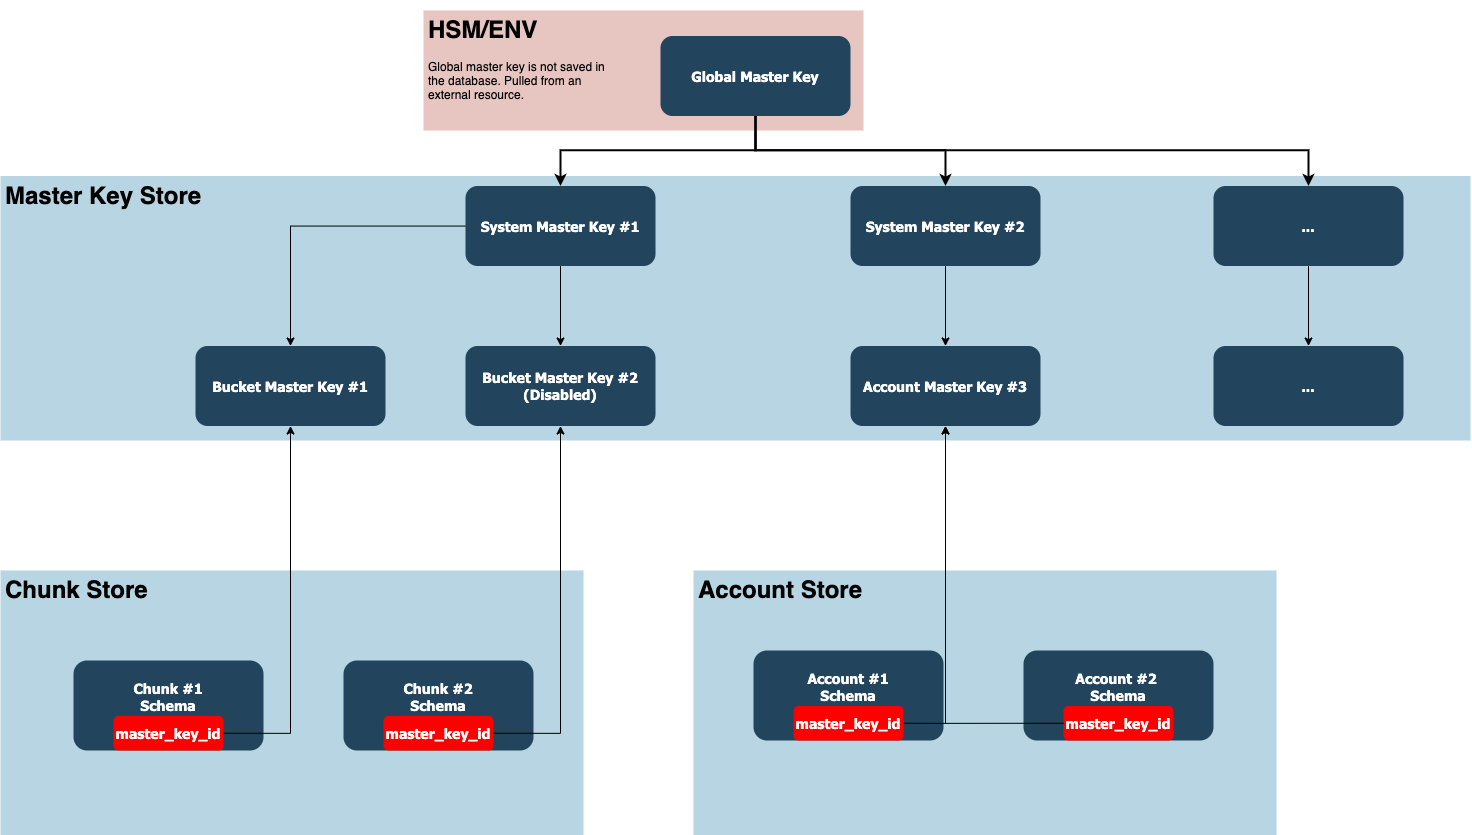

The diagram above was exported from draw.io. Its source (the exported page's mxGraphModel, read from the mxfile embedded in the PNG):
<mxGraphModel dx="1694" dy="993" grid="1" gridSize="10" guides="1" tooltips="1" connect="1" arrows="1" fold="1" page="1" pageScale="1.5" pageWidth="1169" pageHeight="827" background="#ffffff" math="0" shadow="0">
  <root>
    <mxCell id="0" />
    <mxCell id="1" parent="0" />
    <mxCell id="123" value="" style="fillColor=#AE4132;strokeColor=none;opacity=30;" parent="1" vertex="1">
      <mxGeometry x="520" y="160" width="440" height="120" as="geometry" />
    </mxCell>
    <mxCell id="122" value="" style="fillColor=#10739E;strokeColor=none;opacity=30;" parent="1" vertex="1">
      <mxGeometry x="97" y="325.5" width="1470" height="264.5" as="geometry" />
    </mxCell>
    <mxCell id="2" value="Global Master Key" style="rounded=1;fillColor=#23445D;gradientColor=none;strokeColor=none;fontColor=#FFFFFF;fontStyle=1;fontFamily=Tahoma;fontSize=14" parent="1" vertex="1">
      <mxGeometry x="757" y="185.5" width="190" height="80" as="geometry" />
    </mxCell>
    <mxCell id="9" value="" style="edgeStyle=elbowEdgeStyle;elbow=vertical;strokeWidth=2;rounded=0;entryX=0.5;entryY=0;entryDx=0;entryDy=0;" parent="1" source="2" target="10" edge="1">
      <mxGeometry x="337" y="215.5" width="100" height="100" as="geometry">
        <mxPoint x="337" y="315.5" as="sourcePoint" />
        <mxPoint x="437" y="215.5" as="targetPoint" />
      </mxGeometry>
    </mxCell>
    <mxCell id="1EeZy9X1BjmHRkqMur52-151" value="" style="edgeStyle=orthogonalEdgeStyle;rounded=0;orthogonalLoop=1;jettySize=auto;html=1;" parent="1" source="10" target="1EeZy9X1BjmHRkqMur52-150" edge="1">
      <mxGeometry relative="1" as="geometry" />
    </mxCell>
    <mxCell id="10" value="System Master Key #2" style="rounded=1;fillColor=#23445D;gradientColor=none;strokeColor=none;fontColor=#FFFFFF;fontStyle=1;fontFamily=Tahoma;fontSize=14" parent="1" vertex="1">
      <mxGeometry x="947" y="335.5" width="190" height="80" as="geometry" />
    </mxCell>
    <mxCell id="1EeZy9X1BjmHRkqMur52-150" value="Account Master Key #3" style="rounded=1;fillColor=#23445D;gradientColor=none;strokeColor=none;fontColor=#FFFFFF;fontStyle=1;fontFamily=Tahoma;fontSize=14" parent="1" vertex="1">
      <mxGeometry x="947" y="495.5" width="190" height="80" as="geometry" />
    </mxCell>
    <mxCell id="1EeZy9X1BjmHRkqMur52-153" value="" style="edgeStyle=orthogonalEdgeStyle;rounded=0;orthogonalLoop=1;jettySize=auto;html=1;" parent="1" source="12" target="1EeZy9X1BjmHRkqMur52-152" edge="1">
      <mxGeometry relative="1" as="geometry" />
    </mxCell>
    <mxCell id="1EeZy9X1BjmHRkqMur52-155" value="" style="edgeStyle=orthogonalEdgeStyle;rounded=0;orthogonalLoop=1;jettySize=auto;html=1;" parent="1" source="12" target="1EeZy9X1BjmHRkqMur52-154" edge="1">
      <mxGeometry relative="1" as="geometry" />
    </mxCell>
    <mxCell id="12" value="System Master Key #1" style="rounded=1;fillColor=#23445D;gradientColor=none;strokeColor=none;fontColor=#FFFFFF;fontStyle=1;fontFamily=Tahoma;fontSize=14" parent="1" vertex="1">
      <mxGeometry x="561.9999999999999" y="335.5" width="190" height="80" as="geometry" />
    </mxCell>
    <mxCell id="1EeZy9X1BjmHRkqMur52-154" value="Bucket Master Key #1" style="rounded=1;fillColor=#23445D;gradientColor=none;strokeColor=none;fontColor=#FFFFFF;fontStyle=1;fontFamily=Tahoma;fontSize=14" parent="1" vertex="1">
      <mxGeometry x="291.9999999999999" y="495.5" width="190" height="80" as="geometry" />
    </mxCell>
    <mxCell id="1EeZy9X1BjmHRkqMur52-152" value="Bucket Master Key #2&#10;(Disabled)" style="rounded=1;fillColor=#23445D;gradientColor=none;strokeColor=none;fontColor=#FFFFFF;fontStyle=1;fontFamily=Tahoma;fontSize=14" parent="1" vertex="1">
      <mxGeometry x="561.9999999999999" y="495.5" width="190" height="80" as="geometry" />
    </mxCell>
    <mxCell id="59" value="" style="edgeStyle=elbowEdgeStyle;elbow=vertical;strokeWidth=2;rounded=0" parent="1" source="2" target="12" edge="1">
      <mxGeometry x="347" y="225.5" width="100" height="100" as="geometry">
        <mxPoint x="861.9999999999999" y="275.5" as="sourcePoint" />
        <mxPoint x="1466.9999999999998" y="345.5" as="targetPoint" />
      </mxGeometry>
    </mxCell>
    <mxCell id="1EeZy9X1BjmHRkqMur52-127" value="&lt;h1&gt;HSM/ENV&lt;/h1&gt;&lt;p&gt;Global master key is not saved in the database. Pulled from an external resource.&lt;/p&gt;" style="text;html=1;strokeColor=none;fillColor=none;spacing=5;spacingTop=-20;whiteSpace=wrap;overflow=hidden;rounded=0;" parent="1" vertex="1">
      <mxGeometry x="520" y="160" width="200" height="120" as="geometry" />
    </mxCell>
    <mxCell id="1EeZy9X1BjmHRkqMur52-128" value="&lt;h1&gt;Master Key Store&lt;/h1&gt;" style="text;html=1;strokeColor=none;fillColor=none;spacing=5;spacingTop=-20;whiteSpace=wrap;overflow=hidden;rounded=0;" parent="1" vertex="1">
      <mxGeometry x="97" y="325.5" width="293" height="34.5" as="geometry" />
    </mxCell>
    <mxCell id="1EeZy9X1BjmHRkqMur52-149" value="" style="edgeStyle=orthogonalEdgeStyle;rounded=0;orthogonalLoop=1;jettySize=auto;html=1;" parent="1" source="1EeZy9X1BjmHRkqMur52-129" target="1EeZy9X1BjmHRkqMur52-148" edge="1">
      <mxGeometry relative="1" as="geometry" />
    </mxCell>
    <mxCell id="1EeZy9X1BjmHRkqMur52-129" value="..." style="rounded=1;fillColor=#23445D;gradientColor=none;strokeColor=none;fontColor=#FFFFFF;fontStyle=1;fontFamily=Tahoma;fontSize=14" parent="1" vertex="1">
      <mxGeometry x="1310" y="335.5" width="190" height="80" as="geometry" />
    </mxCell>
    <mxCell id="1EeZy9X1BjmHRkqMur52-148" value="..." style="rounded=1;fillColor=#23445D;gradientColor=none;strokeColor=none;fontColor=#FFFFFF;fontStyle=1;fontFamily=Tahoma;fontSize=14" parent="1" vertex="1">
      <mxGeometry x="1310" y="495.5" width="190" height="80" as="geometry" />
    </mxCell>
    <mxCell id="1EeZy9X1BjmHRkqMur52-136" value="" style="edgeStyle=elbowEdgeStyle;elbow=vertical;strokeWidth=2;rounded=0;entryX=0.5;entryY=0;entryDx=0;entryDy=0;exitX=0.5;exitY=1;exitDx=0;exitDy=0;" parent="1" source="2" target="1EeZy9X1BjmHRkqMur52-129" edge="1">
      <mxGeometry x="515" y="205.5" width="100" height="100" as="geometry">
        <mxPoint x="850" y="270" as="sourcePoint" />
        <mxPoint x="1220" y="325.5" as="targetPoint" />
      </mxGeometry>
    </mxCell>
    <mxCell id="1EeZy9X1BjmHRkqMur52-157" value="" style="fillColor=#10739E;strokeColor=none;opacity=30;" parent="1" vertex="1">
      <mxGeometry x="97" y="720" width="583" height="264.5" as="geometry" />
    </mxCell>
    <mxCell id="1EeZy9X1BjmHRkqMur52-158" value="" style="fillColor=#10739E;strokeColor=none;opacity=30;" parent="1" vertex="1">
      <mxGeometry x="790" y="720" width="583" height="264.5" as="geometry" />
    </mxCell>
    <mxCell id="1EeZy9X1BjmHRkqMur52-159" value="&lt;h1&gt;Chunk Store&lt;/h1&gt;" style="text;html=1;strokeColor=none;fillColor=none;spacing=5;spacingTop=-20;whiteSpace=wrap;overflow=hidden;rounded=0;" parent="1" vertex="1">
      <mxGeometry x="97" y="720" width="293" height="34.5" as="geometry" />
    </mxCell>
    <mxCell id="1EeZy9X1BjmHRkqMur52-160" value="&lt;h1&gt;Account Store&lt;/h1&gt;" style="text;html=1;strokeColor=none;fillColor=none;spacing=5;spacingTop=-20;whiteSpace=wrap;overflow=hidden;rounded=0;" parent="1" vertex="1">
      <mxGeometry x="790" y="720" width="293" height="34.5" as="geometry" />
    </mxCell>
    <mxCell id="1EeZy9X1BjmHRkqMur52-161" value="Chunk #1 &#10;Schema&#10;" style="rounded=1;fillColor=#23445D;gradientColor=none;strokeColor=none;fontColor=#FFFFFF;fontStyle=1;fontFamily=Tahoma;fontSize=14" parent="1" vertex="1">
      <mxGeometry x="170" y="810" width="190" height="90" as="geometry" />
    </mxCell>
    <mxCell id="1EeZy9X1BjmHRkqMur52-162" value="master_key_id" style="rounded=1;fillColor=#FF0000;gradientColor=none;strokeColor=none;fontColor=#FFFFFF;fontStyle=1;fontFamily=Tahoma;fontSize=14" parent="1" vertex="1">
      <mxGeometry x="210" y="865.5" width="110" height="34.5" as="geometry" />
    </mxCell>
    <mxCell id="1EeZy9X1BjmHRkqMur52-164" value="" style="edgeStyle=orthogonalEdgeStyle;rounded=0;orthogonalLoop=1;jettySize=auto;html=1;exitX=1;exitY=0.5;exitDx=0;exitDy=0;" parent="1" source="1EeZy9X1BjmHRkqMur52-162" target="1EeZy9X1BjmHRkqMur52-154" edge="1">
      <mxGeometry relative="1" as="geometry">
        <mxPoint x="387" y="655.5" as="sourcePoint" />
      </mxGeometry>
    </mxCell>
    <mxCell id="1EeZy9X1BjmHRkqMur52-165" value="Chunk #2&#10;Schema&#10;" style="rounded=1;fillColor=#23445D;gradientColor=none;strokeColor=none;fontColor=#FFFFFF;fontStyle=1;fontFamily=Tahoma;fontSize=14" parent="1" vertex="1">
      <mxGeometry x="440" y="810" width="190" height="90" as="geometry" />
    </mxCell>
    <mxCell id="1EeZy9X1BjmHRkqMur52-166" value="master_key_id" style="rounded=1;fillColor=#FF0000;gradientColor=none;strokeColor=none;fontColor=#FFFFFF;fontStyle=1;fontFamily=Tahoma;fontSize=14" parent="1" vertex="1">
      <mxGeometry x="480" y="865.5" width="110" height="34.5" as="geometry" />
    </mxCell>
    <mxCell id="1EeZy9X1BjmHRkqMur52-169" value="Account #1 &#10;Schema&#10;" style="rounded=1;fillColor=#23445D;gradientColor=none;strokeColor=none;fontColor=#FFFFFF;fontStyle=1;fontFamily=Tahoma;fontSize=14" parent="1" vertex="1">
      <mxGeometry x="850" y="800" width="190" height="90" as="geometry" />
    </mxCell>
    <mxCell id="1EeZy9X1BjmHRkqMur52-170" value="master_key_id" style="rounded=1;fillColor=#FF0000;gradientColor=none;strokeColor=none;fontColor=#FFFFFF;fontStyle=1;fontFamily=Tahoma;fontSize=14" parent="1" vertex="1">
      <mxGeometry x="890" y="855.5" width="110" height="34.5" as="geometry" />
    </mxCell>
    <mxCell id="1EeZy9X1BjmHRkqMur52-171" value="Account #2 &#10;Schema&#10;" style="rounded=1;fillColor=#23445D;gradientColor=none;strokeColor=none;fontColor=#FFFFFF;fontStyle=1;fontFamily=Tahoma;fontSize=14" parent="1" vertex="1">
      <mxGeometry x="1120" y="800" width="190" height="90" as="geometry" />
    </mxCell>
    <mxCell id="1EeZy9X1BjmHRkqMur52-172" value="master_key_id" style="rounded=1;fillColor=#FF0000;gradientColor=none;strokeColor=none;fontColor=#FFFFFF;fontStyle=1;fontFamily=Tahoma;fontSize=14" parent="1" vertex="1">
      <mxGeometry x="1160" y="855.5" width="110" height="34.5" as="geometry" />
    </mxCell>
    <mxCell id="1EeZy9X1BjmHRkqMur52-185" value="" style="edgeStyle=orthogonalEdgeStyle;rounded=0;orthogonalLoop=1;jettySize=auto;html=1;exitX=1;exitY=0.5;exitDx=0;exitDy=0;" parent="1" source="1EeZy9X1BjmHRkqMur52-166" target="1EeZy9X1BjmHRkqMur52-152" edge="1">
      <mxGeometry relative="1" as="geometry">
        <mxPoint x="657" y="655.5" as="sourcePoint" />
      </mxGeometry>
    </mxCell>
    <mxCell id="1EeZy9X1BjmHRkqMur52-187" value="" style="edgeStyle=orthogonalEdgeStyle;rounded=0;orthogonalLoop=1;jettySize=auto;html=1;exitX=1;exitY=0.5;exitDx=0;exitDy=0;" parent="1" source="1EeZy9X1BjmHRkqMur52-170" target="1EeZy9X1BjmHRkqMur52-150" edge="1">
      <mxGeometry relative="1" as="geometry">
        <mxPoint x="1042" y="655.5" as="sourcePoint" />
      </mxGeometry>
    </mxCell>
    <mxCell id="1EeZy9X1BjmHRkqMur52-188" value="" style="edgeStyle=orthogonalEdgeStyle;rounded=0;orthogonalLoop=1;jettySize=auto;html=1;exitX=0;exitY=0.5;exitDx=0;exitDy=0;entryX=0.5;entryY=1;entryDx=0;entryDy=0;" parent="1" source="1EeZy9X1BjmHRkqMur52-172" target="1EeZy9X1BjmHRkqMur52-150" edge="1">
      <mxGeometry relative="1" as="geometry">
        <mxPoint x="1010" y="882.7499999999998" as="sourcePoint" />
        <mxPoint x="1052.0588235294117" y="585.5" as="targetPoint" />
      </mxGeometry>
    </mxCell>
  </root>
</mxGraphModel>